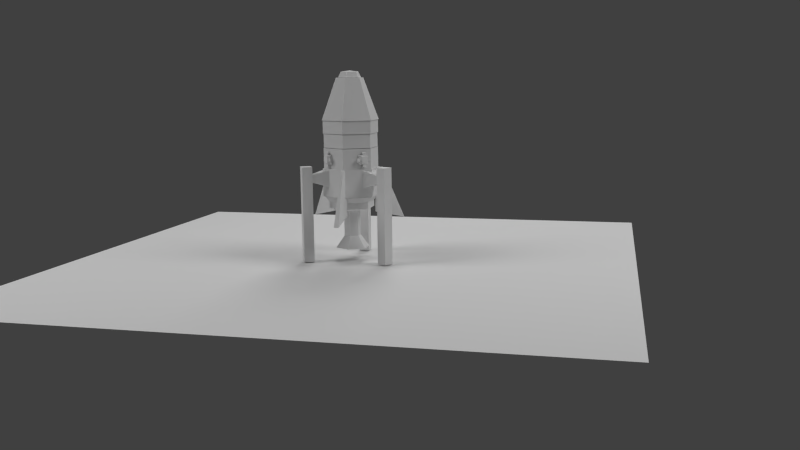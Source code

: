 # Source: 3.blend  (saved by Blender 2.72.0; exported with 4.5.12 LTS)
import bpy
from mathutils import Matrix  # noqa: F401  (used for matrix-valued properties, if any)

bpy.ops.wm.read_factory_settings(use_empty=True)
scene = bpy.context.scene
scene.name = 'Scene'

# ---- collections
col_collection_1 = bpy.data.collections.new('Collection 1'); scene.collection.children.link(col_collection_1)

# ---- materials (node trees are filled in below, after node groups)
mat_light = bpy.data.materials.new('light')
mat_light.alpha_threshold = 0.0
mat_light.diffuse_color = (1.0, 1.0, 1.0, 1.0)
mat_light.roughness = 0.5
mat_light.line_color = (0.0, 0.0, 0.0, 1.0)

# ---- material node trees
mat_light.use_nodes = True; mat_light.node_tree.nodes.clear()
_N = mat_light.node_tree.nodes; _L = mat_light.node_tree.links
n0 = _N.new('ShaderNodeOutputMaterial'); n0.name = 'Material Output'; n0.location = (300, 300)
n1 = _N.new('ShaderNodeEmission'); n1.name = 'Emission'; n1.location = (110, 300)
n1.inputs[1].default_value = 5.0
_L.new(n1.outputs[0], n0.inputs[0])
n0.is_active_output = True

# ---- world
world_world = bpy.data.worlds.new('World'); scene.world = world_world
world_world.use_nodes = True; world_world.node_tree.nodes.clear()
_N = world_world.node_tree.nodes; _L = world_world.node_tree.links
n0 = _N.new('ShaderNodeOutputWorld'); n0.name = 'World Output'; n0.location = (300, 300)
n1 = _N.new('ShaderNodeBackground'); n1.name = 'Background'; n1.location = (10, 300)
n1.inputs[0].default_value = (0.05088, 0.05088, 0.05088, 1.0)
_L.new(n1.outputs[0], n0.inputs[0])
n0.is_active_output = True
world_world.color = (0.05088, 0.05088, 0.05088)
world_world.use_sun_shadow = False
world_world.sun_shadow_jitter_overblur = 0.0
world_world.cycles.sampling_method = 'MANUAL'
world_world.cycles.sample_map_resolution = 256

# ---- cameras
cam_camera = bpy.data.cameras.new('Camera')
cam_camera.clip_end = 1e+04
cam_camera.lens = 35.0
cam_camera.sensor_width = 32.0
cam_camera.sensor_height = 18.0
cam_camera.ortho_scale = 7.314
cam_camera.dof.focus_distance = 0.0

# ---- meshes
me_launchclamp1 = bpy.data.meshes.new('launchClamp1')
me_launchclamp1.from_pydata([(0.2244, 0.2244, -2.09), (0.2244, -0.2244, -2.09), (-0.2244, -0.2244, -2.09), (-0.2244, 0.2244, -2.09), (0.2244, 0.2244, 2.09), (0.2244, -0.2244, 2.09), (-0.2244, -0.2244, 2.09), (-0.2244, 0.2244, 2.09), (-0.1577, 0.1892, 1.405), (0.1577, 0.1892, 1.405), (0.1577, 0.1892, 1.721), (-0.1577, 0.1892, 1.721), (-0.3714, 0.9666, 1.191), (0.3714, 0.9666, 1.191), (0.3714, 0.9666, 1.934), (-0.3714, 0.9666, 1.934)], [], [(0, 1, 2, 3), (4, 7, 6, 5), (0, 4, 5, 1), (1, 5, 6, 2), (2, 6, 7, 3), (4, 0, 3, 7), (8, 9, 10, 11), (12, 15, 14, 13), (8, 12, 13, 9), (9, 13, 14, 10), (10, 14, 15, 11), (12, 8, 11, 15)])
me_launchclamp1.use_remesh_preserve_volume = False
me_launchclamp1.use_remesh_preserve_attributes = False
me_launchclamp1.use_mirror_vertex_groups = False
me_launchclamp1.update()
me_winglet3 = bpy.data.meshes.new('winglet3')
me_winglet3.from_pydata([(-0.694, -0.1055, -1.283), (-0.694, 0.1055, -1.283), (0.5938, 0.1055, -1.0), (0.5938, -0.1055, -1.0), (0.2557, -0.03434, 1.0), (0.2557, 0.03434, 1.0), (0.5938, 0.1055, 1.0), (0.5938, -0.1055, 1.0)], [], [(0, 1, 2, 3), (4, 7, 6, 5), (0, 4, 5, 1), (1, 5, 6, 2), (2, 6, 7, 3), (4, 0, 3, 7)])
me_winglet3.use_remesh_preserve_volume = False
me_winglet3.use_remesh_preserve_attributes = False
me_winglet3.use_mirror_vertex_groups = False
me_winglet3.update()
me_rcsblock = bpy.data.meshes.new('RCSBlock')
me_rcsblock.from_pydata([(0.04731, 0.1336, -0.1336), (0.2364, 0.2147, -0.2147), (0.2364, -0.2147, -0.2147), (0.04731, -0.1336, -0.1336), (0.04731, 0.1336, 0.1336), (0.2364, 0.2147, 0.2147), (0.2364, -0.2147, 0.2147), (0.04731, -0.1336, 0.1336), (0.1135, 0.189, -0.05257), (0.1702, 0.2009, -0.0644), (0.1135, 0.189, 0.05257), (0.1702, 0.2009, 0.0644), (0.1135, 0.05257, 0.189), (0.1702, 0.0644, 0.2009), (0.1702, -0.0644, 0.2009), (0.1135, -0.05257, 0.189), (0.1135, 0.05257, -0.189), (0.1702, 0.0644, -0.2009), (0.1702, -0.0644, -0.2009), (0.1135, -0.05257, -0.189), (0.1702, -0.2009, -0.0644), (0.1135, -0.189, -0.05257), (0.1702, -0.2009, 0.0644), (0.1135, -0.189, 0.05257), (0.09689, 0.2997, -0.08334), (0.1868, 0.3184, -0.1021), (0.09689, 0.2997, 0.08334), (0.1868, 0.3184, 0.1021), (0.09689, 0.08334, 0.2997), (0.1868, 0.1021, 0.3184), (0.1868, -0.1021, 0.3184), (0.09689, -0.08334, 0.2997), (0.09689, 0.08334, -0.2997), (0.1868, 0.1021, -0.3184), (0.1868, -0.1021, -0.3184), (0.09689, -0.08334, -0.2997), (0.1868, -0.3184, -0.1021), (0.09689, -0.2997, -0.08334), (0.1868, -0.3184, 0.1021), (0.09689, -0.2997, 0.08334)], [], [(2, 3, 19, 18), (7, 6, 14, 15), (4, 5, 11, 10), (1, 5, 6, 2), (6, 7, 23, 22), (4, 0, 3, 7), (9, 8, 24, 25), (5, 1, 9, 11), (0, 4, 10, 8), (1, 0, 8, 9), (21, 20, 36, 37), (6, 5, 13, 14), (4, 7, 15, 12), (5, 4, 12, 13), (11, 9, 25, 27), (1, 2, 18, 17), (3, 0, 16, 19), (0, 1, 17, 16), (23, 21, 37, 39), (7, 3, 21, 23), (2, 6, 22, 20), (3, 2, 20, 21), (24, 26, 27, 25), (28, 31, 30, 29), (32, 33, 34, 35), (36, 38, 39, 37), (15, 14, 30, 31), (12, 15, 31, 28), (17, 18, 34, 33), (16, 17, 33, 32), (22, 23, 39, 38), (10, 11, 27, 26), (20, 22, 38, 36), (8, 10, 26, 24), (14, 13, 29, 30), (13, 12, 28, 29), (18, 19, 35, 34), (19, 16, 32, 35)])
me_rcsblock.use_remesh_preserve_volume = False
me_rcsblock.use_remesh_preserve_attributes = False
me_rcsblock.use_mirror_vertex_groups = False
me_rcsblock.update()
me_liquidengine1_2 = bpy.data.meshes.new('liquidEngine1-2')
me_liquidengine1_2.from_pydata([(0.8816, -0.509, 0.6105), (0.8816, 0.509, 0.6105), (1.059, 0.6113, 0.8547), (1.059, -0.6113, 0.8547), (8.6e-08, -1.223, 0.8547), (-1.059, -0.6113, 0.8547), (-1.059, 0.6113, 0.8547), (-2.088e-08, 1.223, 0.8547), (7.103e-08, -1.018, 0.6105), (-0.8816, -0.509, 0.6105), (-0.8816, 0.509, 0.6105), (-1.797e-08, 1.018, 0.6105), (0.8816, -0.509, 0.3256), (0.8816, 0.509, 0.3256), (7.103e-08, -1.018, 0.3256), (-0.8816, -0.509, 0.3256), (-0.8816, 0.509, 0.3256), (-1.797e-08, 1.018, 0.3256), (0.3205, -0.185, 0.1764), (0.3205, 0.185, 0.1764), (3.656e-08, -0.3701, 0.1764), (-0.3205, -0.185, 0.1764), (-0.3205, 0.185, 0.1764), (4.206e-09, 0.3701, 0.1764), (0.3205, -0.185, -0.9361), (0.3205, 0.185, -0.9361), (3.656e-08, -0.3701, -0.9361), (-0.3205, -0.185, -0.9361), (-0.3205, 0.185, -0.9361), (4.206e-09, 0.3701, -0.9361), (0.6537, -0.3774, -1.465), (0.6537, 0.3774, -1.465), (6.351e-08, -0.7549, -1.465), (-0.6537, -0.3774, -1.465), (-0.6537, 0.3774, -1.465), (-2.479e-09, 0.7549, -1.465)], [], [(3, 0, 1, 2), (7, 11, 10, 6), (2, 1, 11, 7), (5, 9, 8, 4), (6, 10, 9, 5), (4, 8, 0, 3), (1, 13, 17, 11), (0, 12, 13, 1), (8, 14, 12, 0), (9, 15, 14, 8), (10, 16, 15, 9), (11, 17, 16, 10), (13, 19, 23, 17), (12, 18, 19, 13), (14, 20, 18, 12), (15, 21, 20, 14), (16, 22, 21, 15), (17, 23, 22, 16), (19, 25, 29, 23), (18, 24, 25, 19), (20, 26, 24, 18), (21, 27, 26, 20), (22, 28, 27, 21), (23, 29, 28, 22), (25, 31, 35, 29), (24, 30, 31, 25), (26, 32, 30, 24), (27, 33, 32, 26), (28, 34, 33, 27), (29, 35, 34, 28), (34, 35, 31, 30, 32, 33), (7, 6, 5, 4, 3, 2)])
me_liquidengine1_2.use_remesh_preserve_volume = False
me_liquidengine1_2.use_remesh_preserve_attributes = False
me_liquidengine1_2.use_mirror_vertex_groups = False
me_liquidengine1_2.update()
me_fueltank4_2 = bpy.data.meshes.new('fuelTank4-2')
me_fueltank4_2.from_pydata([(1.11, -0.6406, 0.5427), (1.11, 0.6406, 0.5427), (1.11, 0.6406, -0.6647), (1.11, -0.6406, -0.6647), (9.075e-08, -1.281, -0.6647), (-1.11, -0.6406, -0.6647), (-1.11, 0.6406, -0.6647), (-2.126e-08, 1.281, -0.6647), (9.075e-08, -1.281, 0.5427), (-1.11, -0.6406, 0.5427), (-1.11, 0.6406, 0.5427), (-2.126e-08, 1.281, 0.5427)], [], [(3, 2, 1, 0), (7, 6, 10, 11), (2, 7, 11, 1), (5, 4, 8, 9), (6, 5, 9, 10), (4, 3, 0, 8), (10, 9, 8, 0, 1, 11)])
me_fueltank4_2.use_remesh_preserve_volume = False
me_fueltank4_2.use_remesh_preserve_attributes = False
me_fueltank4_2.use_mirror_vertex_groups = False
me_fueltank4_2.update()
me_rcstank1_2 = bpy.data.meshes.new('RCSTank1-2')
me_rcstank1_2.from_pydata([(1.06, -0.612, 0.4636), (1.06, 0.612, 0.4636), (1.06, 0.612, -0.4522), (1.06, -0.612, -0.4522), (8.806e-08, -1.224, -0.4522), (-1.06, -0.612, -0.4522), (-1.06, 0.612, -0.4522), (-1.895e-08, 1.224, -0.4522), (8.806e-08, -1.224, 0.4636), (-1.06, -0.612, 0.4636), (-1.06, 0.612, 0.4636), (-1.895e-08, 1.224, 0.4636)], [], [(3, 2, 1, 0), (7, 6, 10, 11), (2, 7, 11, 1), (5, 4, 8, 9), (6, 5, 9, 10), (4, 3, 0, 8), (10, 9, 8, 0, 1, 11)])
me_rcstank1_2.use_remesh_preserve_volume = False
me_rcstank1_2.use_remesh_preserve_attributes = False
me_rcstank1_2.use_mirror_vertex_groups = False
me_rcstank1_2.update()
me_asasmodule1_2 = bpy.data.meshes.new('asasmodule1-2')
me_asasmodule1_2.from_pydata([(0.0, 1.209, -0.2698), (-1.047, 0.6043, -0.2698), (-1.047, -0.6043, -0.2698), (1.057e-07, -1.209, -0.2698), (1.047, -0.6043, -0.2698), (1.047, 0.6043, -0.2698), (0.0, 1.209, 0.3331), (-1.047, 0.6043, 0.3331), (-1.047, -0.6043, 0.3331), (1.057e-07, -1.209, 0.3331), (1.047, -0.6043, 0.3331), (1.047, 0.6043, 0.3331)], [], [(5, 0, 6, 11), (4, 5, 11, 10), (3, 4, 10, 9), (2, 3, 9, 8), (1, 2, 8, 7), (0, 1, 7, 6)])
me_asasmodule1_2.use_remesh_preserve_volume = False
me_asasmodule1_2.use_remesh_preserve_attributes = False
me_asasmodule1_2.use_mirror_vertex_groups = False
me_asasmodule1_2.update()
me_decoupler1_2 = bpy.data.meshes.new('decoupler1-2')
me_decoupler1_2.from_pydata([(1.074, -0.6199, 0.301), (1.074, 0.6199, 0.301), (1.074, 0.6199, -0.2738), (1.074, -0.6199, -0.2738), (9.023e-08, -1.24, -0.2738), (-1.074, -0.6199, -0.2738), (-1.074, 0.6199, -0.2738), (-1.816e-08, 1.24, -0.2738), (9.023e-08, -1.24, 0.301), (-1.074, -0.6199, 0.301), (-1.074, 0.6199, 0.301), (-1.816e-08, 1.24, 0.301)], [], [(3, 2, 1, 0), (7, 6, 10, 11), (2, 7, 11, 1), (5, 4, 8, 9), (6, 5, 9, 10), (4, 3, 0, 8), (10, 9, 8, 0, 1, 11)])
me_decoupler1_2.use_remesh_preserve_volume = False
me_decoupler1_2.use_remesh_preserve_attributes = False
me_decoupler1_2.use_mirror_vertex_groups = False
me_decoupler1_2.update()
me_parachutelarge = bpy.data.meshes.new('parachuteLarge')
me_parachutelarge.from_pydata([(-0.0001569, 0.5083, 0.0), (-0.4413, 0.2537, 0.0), (-0.4413, -0.2557, 0.0), (-0.0001569, -0.5104, 0.0), (0.441, -0.2557, 0.0), (0.441, 0.2537, 0.0), (-0.0001191, 0.3857, 0.2432), (-0.3349, 0.1925, 0.2432), (-0.3349, -0.194, 0.2432), (-0.000119, -0.3873, 0.2432), (0.3346, -0.194, 0.2432), (0.3346, 0.1925, 0.2432), (-0.0001191, -0.00078, 0.2906)], [], [(5, 0, 6, 11), (4, 5, 11, 10), (3, 4, 10, 9), (2, 3, 9, 8), (1, 2, 8, 7), (0, 1, 7, 6), (11, 6, 12), (10, 11, 12), (9, 10, 12), (8, 9, 12), (7, 8, 12), (6, 7, 12)])
me_parachutelarge.use_remesh_preserve_volume = False
me_parachutelarge.use_remesh_preserve_attributes = False
me_parachutelarge.use_mirror_vertex_groups = False
me_parachutelarge.update()
me_mark1_2pod = bpy.data.meshes.new('Mark1-2Pod')
me_mark1_2pod.from_pydata([(0.0, 1.279, -0.636), (-1.108, 0.6396, -0.636), (-1.108, -0.6396, -0.636), (1.118e-07, -1.279, -0.636), (1.108, -0.6396, -0.636), (1.108, 0.6396, -0.636), (0.0, 0.6077, 1.189), (-0.5263, 0.3039, 1.189), (-0.5263, -0.3039, 1.189), (5.313e-08, -0.6077, 1.189), (0.5263, -0.3039, 1.189), (0.5263, 0.3039, 1.189)], [], [(5, 0, 6, 11), (4, 5, 11, 10), (3, 4, 10, 9), (2, 3, 9, 8), (1, 2, 8, 7), (0, 1, 7, 6), (7, 8, 9, 10, 11, 6)])
me_mark1_2pod.use_remesh_preserve_volume = False
me_mark1_2pod.use_remesh_preserve_attributes = False
me_mark1_2pod.use_mirror_vertex_groups = False
me_mark1_2pod.update()
me_plane_001 = bpy.data.meshes.new('Plane.001')
me_plane_001.from_pydata([(-10.0, -10.0, 0.0), (10.0, -10.0, 0.0), (-10.0, 10.0, 0.0), (10.0, 10.0, 0.0)], [], [(0, 1, 3, 2)])
me_plane_001.use_remesh_preserve_volume = False
me_plane_001.use_remesh_preserve_attributes = False
me_plane_001.use_mirror_vertex_groups = False
me_plane_001.update()
me_plane = bpy.data.meshes.new('Plane')
me_plane.from_pydata([(-10.0, -10.0, 0.0), (10.0, -10.0, 0.0), (-10.0, 10.0, 0.0), (10.0, 10.0, 0.0)], [], [(0, 1, 3, 2)])
me_plane.materials.append(mat_light)
me_plane.use_remesh_preserve_volume = False
me_plane.use_remesh_preserve_attributes = False
me_plane.use_mirror_vertex_groups = False
me_plane.update()

# ---- objects
ob_launchclamp1_4293083286 = bpy.data.objects.new('launchClamp1_4293083286', me_launchclamp1)
ob_launchclamp1_4293083392 = bpy.data.objects.new('launchClamp1_4293083392', me_launchclamp1)
ob_launchclamp1_4293083498 = bpy.data.objects.new('launchClamp1_4293083498', me_launchclamp1)
ob_winglet3_4293083534 = bpy.data.objects.new('winglet3_4293083534', me_winglet3)
ob_winglet3_4293083570 = bpy.data.objects.new('winglet3_4293083570', me_winglet3)
ob_winglet3_4293083606 = bpy.data.objects.new('winglet3_4293083606', me_winglet3)
ob_rcsblock_4293083644 = bpy.data.objects.new('RCSBlock_4293083644', me_rcsblock)
ob_rcsblock_4293083682 = bpy.data.objects.new('RCSBlock_4293083682', me_rcsblock)
ob_rcsblock_4293083720 = bpy.data.objects.new('RCSBlock_4293083720', me_rcsblock)
ob_rcsblock_4293083758 = bpy.data.objects.new('RCSBlock_4293083758', me_rcsblock)
ob_liquidengine1_2_4293083856 = bpy.data.objects.new('liquidEngine1-2_4293083856', me_liquidengine1_2)
ob_fueltank4_2_4293083884 = bpy.data.objects.new('fuelTank4-2_4293083884', me_fueltank4_2)
ob_rcstank1_2_4293083910 = bpy.data.objects.new('RCSTank1-2_4293083910', me_rcstank1_2)
ob_asasmodule1_2_4293083936 = bpy.data.objects.new('asasmodule1-2_4293083936', me_asasmodule1_2)
ob_decoupler1_2_4293084002 = bpy.data.objects.new('decoupler1-2_4293084002', me_decoupler1_2)
ob_parachutelarge_4293084050 = bpy.data.objects.new('parachuteLarge_4293084050', me_parachutelarge)
ob_mark1_2pod_4293084140_001 = bpy.data.objects.new('Mark1-2Pod_4293084140.001', me_mark1_2pod)
ob_plane_003 = bpy.data.objects.new('Plane.003', me_plane_001)
ob_plane_002 = bpy.data.objects.new('Plane.002', me_plane)
ob_plane_001 = bpy.data.objects.new('Plane.001', me_plane)
ob_plane = bpy.data.objects.new('Plane', me_plane)
ob_camera = bpy.data.objects.new('Camera', cam_camera)

# ---- transforms, parenting, visibility, modifiers, constraints
ob_launchclamp1_4293083286.location = (1.748, -0.987, 2.941)
ob_launchclamp1_4293083286.rotation_euler = (0.0, -0.0, 1.047)
ob_launchclamp1_4293083286.lineart.crease_threshold = 0.0
ob_launchclamp1_4293083392.location = (0.00308, 2.035, 2.941)
ob_launchclamp1_4293083392.rotation_euler = (-0.0, -0.0, 3.142)
ob_launchclamp1_4293083392.lineart.crease_threshold = 0.0
ob_launchclamp1_4293083498.location = (-1.741, -0.987, 2.941)
ob_launchclamp1_4293083498.rotation_euler = (0.0, 0.0, -1.047)
ob_launchclamp1_4293083498.lineart.crease_threshold = 0.0
ob_winglet3_4293083534.location = (0.00308, -1.666, 3.902)
ob_winglet3_4293083534.rotation_euler = (0.0, -0.0, 1.571)
ob_winglet3_4293083534.lineart.crease_threshold = 0.0
ob_winglet3_4293083570.location = (1.463, 0.8631, 3.902)
ob_winglet3_4293083570.rotation_euler = (0.0, 0.0, -2.618)
ob_winglet3_4293083570.lineart.crease_threshold = 0.0
ob_winglet3_4293083606.location = (-1.457, 0.8631, 3.902)
ob_winglet3_4293083606.rotation_euler = (0.0, 0.0, -0.5236)
ob_winglet3_4293083606.lineart.crease_threshold = 0.0
ob_rcsblock_4293083644.location = (0.917, -0.8948, 5.339)
ob_rcsblock_4293083644.rotation_euler = (3.454e-08, -2.624e-07, 2.356)
ob_rcsblock_4293083644.lineart.crease_threshold = 0.0
ob_rcsblock_4293083682.location = (0.9181, 0.9341, 5.339)
ob_rcsblock_4293083682.rotation_euler = (3.454e-08, -2.624e-07, -2.356)
ob_rcsblock_4293083682.lineart.crease_threshold = 0.0
ob_rcsblock_4293083720.location = (-0.9109, 0.9352, 5.339)
ob_rcsblock_4293083720.rotation_euler = (3.454e-08, -2.624e-07, -0.7854)
ob_rcsblock_4293083720.lineart.crease_threshold = 0.0
ob_rcsblock_4293083758.location = (-0.9119, -0.8938, 5.339)
ob_rcsblock_4293083758.rotation_euler = (3.454e-08, -2.624e-07, 0.7854)
ob_rcsblock_4293083758.lineart.crease_threshold = 0.0
ob_liquidengine1_2_4293083856.location = (0.00308, 0.02018, 2.847)
ob_liquidengine1_2_4293083856.lineart.crease_threshold = 0.0
ob_fueltank4_2_4293083884.location = (0.00308, 0.02018, 4.381)
ob_fueltank4_2_4293083884.lineart.crease_threshold = 0.0
ob_rcstank1_2_4293083910.location = (0.00308, 0.02018, 5.35)
ob_rcstank1_2_4293083910.lineart.crease_threshold = 0.0
ob_asasmodule1_2_4293083936.location = (0.00308, 0.02018, 6.1)
ob_asasmodule1_2_4293083936.lineart.crease_threshold = 0.0
ob_decoupler1_2_4293084002.location = (0.00308, 0.02018, 6.715)
ob_decoupler1_2_4293084002.lineart.crease_threshold = 0.0
ob_parachutelarge_4293084050.location = (0.00308, 0.02018, 8.841)
ob_parachutelarge_4293084050.lineart.crease_threshold = 0.0
ob_mark1_2pod_4293084140_001.location = (0.00308, 0.02018, 7.645)
ob_mark1_2pod_4293084140_001.lineart.crease_threshold = 0.0
ob_plane_003.location = (0.0, 0.0, 0.8101)
ob_plane_003.scale = (1.231, 1.231, 1.231)
ob_plane_003.lineart.crease_threshold = 0.0
ob_plane_002.location = (33.4, -2.925, 37.49)
ob_plane_002.rotation_euler = (-0.7297, -1.48e-16, 4.625)
ob_plane_002.scale = (1.0, 1.0, 1.0)
ob_plane_002.display_type = 'BOUNDS'
ob_plane_002.lineart.crease_threshold = 0.0
ob_plane_001.location = (-30.08, -14.82, 37.49)
ob_plane_001.rotation_euler = (-0.7297, -1.48e-16, 2.028)
ob_plane_001.scale = (1.0, 1.0, 1.0)
ob_plane_001.display_type = 'BOUNDS'
ob_plane_001.lineart.crease_threshold = 0.0
ob_plane.location = (-5.5e-15, 33.53, 37.49)
ob_plane.rotation_euler = (-0.7297, -1.48e-16, 5.654e-17)
ob_plane.scale = (1.0, 1.0, 1.0)
ob_plane.display_type = 'BOUNDS'
ob_plane.lineart.crease_threshold = 0.0
ob_camera.location = (11.13, -36.85, 8.722)
ob_camera.rotation_euler = (1.406, 0.01082, 0.2364)
ob_camera.scale = (6.198, 6.198, 6.198)
ob_camera.lock_rotations_4d = False
ob_camera.empty_display_type = 'ARROWS'
ob_camera.color = (0.0, 0.0, 0.0, 0.0)
ob_camera.display_type = 'WIRE'
ob_camera.lineart.crease_threshold = 0.0

# ---- collection membership
col_collection_1.objects.link(ob_launchclamp1_4293083286)
col_collection_1.objects.link(ob_launchclamp1_4293083392)
col_collection_1.objects.link(ob_launchclamp1_4293083498)
col_collection_1.objects.link(ob_winglet3_4293083534)
col_collection_1.objects.link(ob_winglet3_4293083570)
col_collection_1.objects.link(ob_winglet3_4293083606)
col_collection_1.objects.link(ob_rcsblock_4293083644)
col_collection_1.objects.link(ob_rcsblock_4293083682)
col_collection_1.objects.link(ob_rcsblock_4293083720)
col_collection_1.objects.link(ob_rcsblock_4293083758)
col_collection_1.objects.link(ob_liquidengine1_2_4293083856)
col_collection_1.objects.link(ob_fueltank4_2_4293083884)
col_collection_1.objects.link(ob_rcstank1_2_4293083910)
col_collection_1.objects.link(ob_asasmodule1_2_4293083936)
col_collection_1.objects.link(ob_decoupler1_2_4293084002)
col_collection_1.objects.link(ob_parachutelarge_4293084050)
col_collection_1.objects.link(ob_mark1_2pod_4293084140_001)
col_collection_1.objects.link(ob_plane_003)
col_collection_1.objects.link(ob_plane_002)
col_collection_1.objects.link(ob_plane_001)
col_collection_1.objects.link(ob_plane)
col_collection_1.objects.link(ob_camera)

# ---- scene / render settings (as saved in the file)
scene.camera = ob_camera
scene.frame_start = 1; scene.frame_end = 250; scene.frame_set(1)
scene.render.engine = 'CYCLES'
scene.render.image_settings.color_depth = '16'
scene.render.image_settings.compression = 100
scene.render.dither_intensity = 0.0
scene.cycles.feature_set = 'EXPERIMENTAL'
scene.cycles.use_denoising = False
scene.cycles.samples = 1000
scene.cycles.sampling_pattern = 'TABULATED_SOBOL'
scene.cycles.light_sampling_threshold = 0.0
scene.cycles.use_adaptive_sampling = False
scene.cycles.use_light_tree = False
scene.cycles.blur_glossy = 0.0
scene.cycles.pixel_filter_type = 'GAUSSIAN'
scene.cycles.sample_clamp_indirect = 0.0
scene.view_settings.view_transform = 'Standard'
scene.unit_settings.scale_length = 0.001
bpy.context.view_layer.update()
